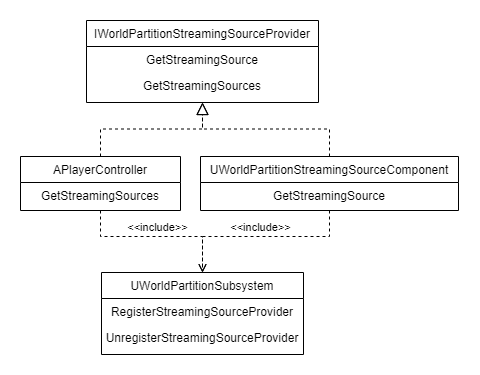

The diagram above was exported from draw.io. Its source (the exported page's mxGraphModel, read from the mxfile embedded in the PNG):
<mxGraphModel dx="1313" dy="685" grid="1" gridSize="2" guides="1" tooltips="1" connect="1" arrows="1" fold="1" page="1" pageScale="1" pageWidth="827" pageHeight="1169" math="0" shadow="0">
  <root>
    <mxCell id="WIyWlLk6GJQsqaUBKTNV-0" />
    <mxCell id="WIyWlLk6GJQsqaUBKTNV-1" parent="WIyWlLk6GJQsqaUBKTNV-0" />
    <mxCell id="zkfFHV4jXpPFQw0GAbJ--6" value="APlayerController" style="swimlane;fontStyle=0;align=center;verticalAlign=top;childLayout=stackLayout;horizontal=1;startSize=26;horizontalStack=0;resizeParent=1;resizeLast=0;collapsible=1;marginBottom=0;rounded=0;shadow=0;strokeWidth=1;" parent="WIyWlLk6GJQsqaUBKTNV-1" vertex="1">
      <mxGeometry x="120" y="360" width="160" height="54" as="geometry">
        <mxRectangle x="130" y="380" width="160" height="26" as="alternateBounds" />
      </mxGeometry>
    </mxCell>
    <mxCell id="zkfFHV4jXpPFQw0GAbJ--7" value="GetStreamingSources" style="text;align=center;verticalAlign=top;spacingLeft=4;spacingRight=4;overflow=hidden;rotatable=0;points=[[0,0.5],[1,0.5]];portConstraint=eastwest;" parent="zkfFHV4jXpPFQw0GAbJ--6" vertex="1">
      <mxGeometry y="26" width="160" height="26" as="geometry" />
    </mxCell>
    <mxCell id="zkfFHV4jXpPFQw0GAbJ--12" value="" style="endArrow=block;endSize=10;endFill=0;shadow=0;strokeWidth=1;rounded=0;edgeStyle=elbowEdgeStyle;elbow=vertical;dashed=1;" parent="WIyWlLk6GJQsqaUBKTNV-1" source="zkfFHV4jXpPFQw0GAbJ--6" target="-X9Aq3Hp_lAxktRgoxsf-3" edge="1">
      <mxGeometry width="160" relative="1" as="geometry">
        <mxPoint x="200" y="203" as="sourcePoint" />
        <mxPoint x="303.0000000000002" y="252.9999999999999" as="targetPoint" />
      </mxGeometry>
    </mxCell>
    <mxCell id="zkfFHV4jXpPFQw0GAbJ--13" value="UWorldPartitionStreamingSourceComponent" style="swimlane;fontStyle=0;align=center;verticalAlign=top;childLayout=stackLayout;horizontal=1;startSize=26;horizontalStack=0;resizeParent=1;resizeLast=0;collapsible=1;marginBottom=0;rounded=0;shadow=0;strokeWidth=1;" parent="WIyWlLk6GJQsqaUBKTNV-1" vertex="1">
      <mxGeometry x="300" y="360" width="258" height="54" as="geometry">
        <mxRectangle x="340" y="380" width="170" height="26" as="alternateBounds" />
      </mxGeometry>
    </mxCell>
    <mxCell id="zkfFHV4jXpPFQw0GAbJ--14" value="GetStreamingSource" style="text;align=center;verticalAlign=top;spacingLeft=4;spacingRight=4;overflow=hidden;rotatable=0;points=[[0,0.5],[1,0.5]];portConstraint=eastwest;" parent="zkfFHV4jXpPFQw0GAbJ--13" vertex="1">
      <mxGeometry y="26" width="258" height="26" as="geometry" />
    </mxCell>
    <mxCell id="zkfFHV4jXpPFQw0GAbJ--16" value="" style="endArrow=block;endSize=10;endFill=0;shadow=0;strokeWidth=1;rounded=0;edgeStyle=elbowEdgeStyle;elbow=vertical;dashed=1;" parent="WIyWlLk6GJQsqaUBKTNV-1" source="zkfFHV4jXpPFQw0GAbJ--13" target="-X9Aq3Hp_lAxktRgoxsf-3" edge="1">
      <mxGeometry width="160" relative="1" as="geometry">
        <mxPoint x="210" y="373" as="sourcePoint" />
        <mxPoint x="303.0000000000002" y="252.9999999999999" as="targetPoint" />
      </mxGeometry>
    </mxCell>
    <mxCell id="-X9Aq3Hp_lAxktRgoxsf-3" value="IWorldPartitionStreamingSourceProvider" style="swimlane;fontStyle=0;align=center;verticalAlign=top;childLayout=stackLayout;horizontal=1;startSize=26;horizontalStack=0;resizeParent=1;resizeLast=0;collapsible=1;marginBottom=0;rounded=0;shadow=0;strokeWidth=1;" vertex="1" parent="WIyWlLk6GJQsqaUBKTNV-1">
      <mxGeometry x="186" y="224" width="232" height="82" as="geometry">
        <mxRectangle x="340" y="380" width="170" height="26" as="alternateBounds" />
      </mxGeometry>
    </mxCell>
    <mxCell id="-X9Aq3Hp_lAxktRgoxsf-4" value="GetStreamingSource" style="text;align=center;verticalAlign=top;spacingLeft=4;spacingRight=4;overflow=hidden;rotatable=0;points=[[0,0.5],[1,0.5]];portConstraint=eastwest;" vertex="1" parent="-X9Aq3Hp_lAxktRgoxsf-3">
      <mxGeometry y="26" width="232" height="26" as="geometry" />
    </mxCell>
    <mxCell id="-X9Aq3Hp_lAxktRgoxsf-6" value="GetStreamingSources" style="text;align=center;verticalAlign=top;spacingLeft=4;spacingRight=4;overflow=hidden;rotatable=0;points=[[0,0.5],[1,0.5]];portConstraint=eastwest;" vertex="1" parent="-X9Aq3Hp_lAxktRgoxsf-3">
      <mxGeometry y="52" width="232" height="26" as="geometry" />
    </mxCell>
    <mxCell id="-X9Aq3Hp_lAxktRgoxsf-7" value="UWorldPartitionSubsystem" style="swimlane;fontStyle=0;align=center;verticalAlign=top;childLayout=stackLayout;horizontal=1;startSize=26;horizontalStack=0;resizeParent=1;resizeLast=0;collapsible=1;marginBottom=0;rounded=0;shadow=0;strokeWidth=1;" vertex="1" parent="WIyWlLk6GJQsqaUBKTNV-1">
      <mxGeometry x="201" y="476" width="202" height="82" as="geometry">
        <mxRectangle x="340" y="380" width="170" height="26" as="alternateBounds" />
      </mxGeometry>
    </mxCell>
    <mxCell id="-X9Aq3Hp_lAxktRgoxsf-8" value="RegisterStreamingSourceProvider" style="text;align=center;verticalAlign=top;spacingLeft=4;spacingRight=4;overflow=hidden;rotatable=0;points=[[0,0.5],[1,0.5]];portConstraint=eastwest;" vertex="1" parent="-X9Aq3Hp_lAxktRgoxsf-7">
      <mxGeometry y="26" width="202" height="26" as="geometry" />
    </mxCell>
    <mxCell id="-X9Aq3Hp_lAxktRgoxsf-9" value="UnregisterStreamingSourceProvider" style="text;align=center;verticalAlign=top;spacingLeft=4;spacingRight=4;overflow=hidden;rotatable=0;points=[[0,0.5],[1,0.5]];portConstraint=eastwest;" vertex="1" parent="-X9Aq3Hp_lAxktRgoxsf-7">
      <mxGeometry y="52" width="202" height="26" as="geometry" />
    </mxCell>
    <mxCell id="-X9Aq3Hp_lAxktRgoxsf-10" value="&amp;lt;&amp;lt;include&amp;gt;&amp;gt;" style="html=1;verticalAlign=bottom;labelBackgroundColor=none;endArrow=open;endFill=0;dashed=1;rounded=0;" edge="1" parent="WIyWlLk6GJQsqaUBKTNV-1" source="zkfFHV4jXpPFQw0GAbJ--6" target="-X9Aq3Hp_lAxktRgoxsf-7">
      <mxGeometry width="160" relative="1" as="geometry">
        <mxPoint x="90" y="470" as="sourcePoint" />
        <mxPoint x="250" y="470" as="targetPoint" />
        <Array as="points">
          <mxPoint x="200" y="440" />
          <mxPoint x="302" y="440" />
        </Array>
      </mxGeometry>
    </mxCell>
    <mxCell id="-X9Aq3Hp_lAxktRgoxsf-11" value="&amp;lt;&amp;lt;include&amp;gt;&amp;gt;" style="html=1;verticalAlign=bottom;labelBackgroundColor=none;endArrow=open;endFill=0;dashed=1;rounded=0;" edge="1" parent="WIyWlLk6GJQsqaUBKTNV-1" source="zkfFHV4jXpPFQw0GAbJ--13" target="-X9Aq3Hp_lAxktRgoxsf-7">
      <mxGeometry width="160" relative="1" as="geometry">
        <mxPoint x="223" y="416" as="sourcePoint" />
        <mxPoint x="272" y="478" as="targetPoint" />
        <Array as="points">
          <mxPoint x="429" y="440" />
          <mxPoint x="302" y="440" />
        </Array>
      </mxGeometry>
    </mxCell>
  </root>
</mxGraphModel>